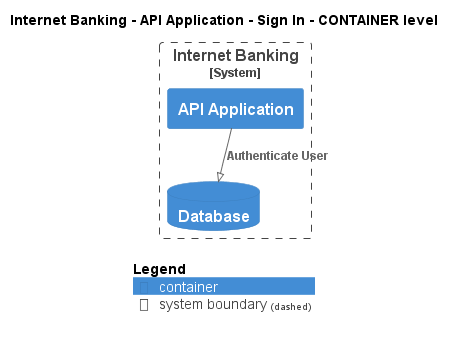

The diagram above was rendered by PlantUML. Its source (embedded in the PNG):
@startuml
!pragma layout smetana
!include ..\..\..\..\..\..\.c4s\C4_Container.puml

AddElementTag("state:new", $bgColor=green, $fontColor=#ffffff, $borderColor=green, $shadowing="False")
AddElementTag("state:changed", $bgColor=orange, $fontColor=#ffffff, $borderColor=orange, $shadowing="False")
AddElementTag("state:removed", $bgColor=red, $fontColor=#ffffff, $borderColor=red, $shadowing="False")

AddRelTag("state:new", $textColor=green, $lineColor=green)
AddRelTag("state:changed", $textColor=orange, $lineColor=orange)
AddRelTag("state:removed", $textColor=red, $lineColor=red)

SHOW_PERSON_PORTRAIT()
LAYOUT_TOP_DOWN()

skinparam linetype polyline

title Internet Banking - API Application - Sign In - CONTAINER level


System_Boundary(BigBankPlc.SoftwareSystems.InternetBanking, "Internet Banking") {
    Container(BigBankPlc.SoftwareSystems.InternetBanking.Containers.APIApplication, "API Application", "", "")
    ContainerDb(BigBankPlc.SoftwareSystems.InternetBanking.Containers.Database, "Database", "", "")
}

Rel(BigBankPlc.SoftwareSystems.InternetBanking.Containers.APIApplication, BigBankPlc.SoftwareSystems.InternetBanking.Containers.Database, "Authenticate User")


SHOW_LEGEND()
@enduml